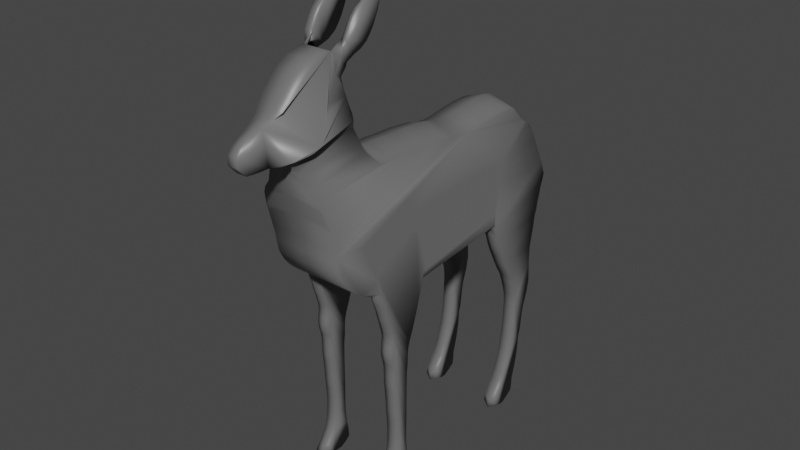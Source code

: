 # Source: Deer.blend  (saved by Blender 2.80.75; exported with 4.5.12 LTS)
import bpy
from mathutils import Matrix  # noqa: F401  (used for matrix-valued properties, if any)

bpy.ops.wm.read_factory_settings(use_empty=True)
scene = bpy.context.scene
scene.name = 'Scene'

# ---- collections
col_collection = bpy.data.collections.new('Collection'); scene.collection.children.link(col_collection)

# ---- materials (node trees are filled in below, after node groups)
mat_metal = bpy.data.materials.new('Metal')
mat_metal.use_transparent_shadow = False

# ---- material node trees
mat_metal.use_nodes = True; mat_metal.node_tree.nodes.clear()
_N = mat_metal.node_tree.nodes; _L = mat_metal.node_tree.links
n0 = _N.new('ShaderNodeOutputMaterial'); n0.name = 'Material Output'; n0.location = (300, 300)
n1 = _N.new('ShaderNodeBsdfPrincipled'); n1.name = 'Principled BSDF'; n1.location = (10, 300)
n1.distribution = 'GGX'
n1.subsurface_method = 'BURLEY'
n1.inputs[0].default_value = (0.1473, 0.1473, 0.1473, 1.0)
n1.inputs[2].default_value = 0.4
n1.inputs[3].default_value = 1.45
n1.inputs[27].default_value = (0.0, 0.0, 0.0, 1.0)
n1.inputs[28].default_value = 1.0
_L.new(n1.outputs[0], n0.inputs[0])
n0.is_active_output = True

# ---- world
world_world = bpy.data.worlds.new('World'); scene.world = world_world
world_world.use_nodes = True; world_world.node_tree.nodes.clear()
_N = world_world.node_tree.nodes; _L = world_world.node_tree.links
n0 = _N.new('ShaderNodeOutputWorld'); n0.name = 'World Output'; n0.location = (300, 300)
n1 = _N.new('ShaderNodeBackground'); n1.name = 'Background'; n1.location = (10, 300)
n1.inputs[0].default_value = (0.05088, 0.05088, 0.05088, 1.0)
_L.new(n1.outputs[0], n0.inputs[0])
n0.is_active_output = True
world_world.color = (0.05088, 0.05088, 0.05088)
world_world.use_sun_shadow = False
world_world.sun_shadow_jitter_overblur = 0.0

# ---- meshes
me_gp_layer = bpy.data.meshes.new('GP_Layer')
me_gp_layer.from_pydata([(-0.08003, 1.026, 0.122), (-0.08003, 1.024, 0.1012), (-0.08003, 1.023, 0.07686), (-0.08003, 1.022, 0.04389), (-0.08003, 1.022, 0.02071), (-0.08003, 1.02, 0.0006249), (-0.08003, 1.019, -0.03884), (-0.08003, 1.018, -0.07021), (-0.08003, 1.016, -0.09126), (-0.08003, 1.012, -0.1309), (-0.08003, 1.009, -0.1542), (-0.08003, 1.003, -0.1737), (-0.08003, 0.9972, -0.2), (-0.08003, 0.9945, -0.2302), (-0.08003, 0.9956, -0.258), (-0.08003, 1.001, -0.2895), (-0.08003, 1.006, -0.3279), (-0.08003, 1.009, -0.3589), (-0.08003, 1.011, -0.3789), (-0.08003, 1.011, -0.4035), (-0.08003, 1.011, -0.4247), (-0.08003, 1.008, -0.4465), (-0.08003, 0.9985, -0.4641), (-0.08003, 0.9696, -0.4891), (-0.08003, 0.9556, -0.5038), (-0.08003, 0.9422, -0.5202), (-0.08003, 0.9289, -0.539), (-0.0618, 0.9084, -0.5772), (-0.01438, 0.8889, -0.586), (-0.01438, 0.8705, -0.5953), (-0.01438, 0.8304, -0.6087), (-0.01438, 0.8071, -0.6152), (-0.01438, 0.7871, -0.6215), (-0.01438, 0.7646, -0.6267), (-0.01438, 0.7443, -0.6273), (-0.01438, 0.7588, -0.6051), (-0.01438, 0.8018, -0.5763), (-0.0618, 0.7961, -0.577), (-0.1412, 0.7757, -0.5516), (-0.1412, 0.7496, -0.5435), (-0.1412, 0.7297, -0.537), (-0.1412, 0.7029, -0.5306), (-0.1412, 0.6837, -0.5246), (-0.1412, 0.6637, -0.5218), (-0.1412, 0.6438, -0.5146), (-0.1412, 0.6201, -0.5116), (-0.1412, 0.599, -0.5083), (-0.1412, 0.5774, -0.5038), (-0.1412, 0.5421, -0.4965), (-0.1412, 0.5046, -0.4961), (-0.1412, 0.4842, -0.4965), (-0.1412, 0.4487, -0.4992), (-0.1412, 0.4186, -0.5009), (-0.1412, 0.3817, -0.4941), (-0.1412, 0.3589, -0.4868), (-0.1412, 0.3331, -0.4776), (-0.1412, 0.3073, -0.4725), (-0.1412, 0.2757, -0.4691), (-0.1412, 0.2475, -0.4653), (-0.1412, 0.2224, -0.4584), (-0.1412, 0.1969, -0.4577), (-0.1412, 0.1709, -0.4551), (-0.1412, 0.1319, -0.4483), (-0.1412, 0.09792, -0.44), (-0.1412, 0.07845, -0.434), (-0.1412, 0.05265, -0.4329), (-0.1412, 0.03026, -0.4294), (-0.1412, 0.01701, -0.4089), (-0.1412, 0.005537, -0.3879), (-0.1412, 0.005537, -0.3671), (-0.1412, 0.0212, -0.3406), (-0.1412, 0.04563, -0.3435), (-0.1412, 0.06222, -0.3555), (-0.1412, 0.07926, -0.3667), (-0.1412, 0.09654, -0.3797), (-0.1412, 0.1265, -0.3906), (-0.1412, 0.1506, -0.3993), (-0.1412, 0.1725, -0.4062), (-0.1412, 0.1958, -0.4129), (-0.1412, 0.2268, -0.4172), (-0.1412, 0.2479, -0.421), (-0.1412, 0.2757, -0.4232), (-0.1412, 0.2981, -0.4259), (-0.1412, 0.3265, -0.4266), (-0.1412, 0.3492, -0.428), (-0.1412, 0.3696, -0.4271), (-0.1412, 0.3902, -0.4255), (-0.1412, 0.4259, -0.4147), (-0.1412, 0.4474, -0.4065), (-0.1412, 0.4709, -0.3975), (-0.1412, 0.5001, -0.3792), (-0.1412, 0.5181, -0.3694), (-0.1412, 0.5382, -0.3593), (-0.1412, 0.5664, -0.3448), (-0.1412, 0.5852, -0.335), (-0.1412, 0.6112, -0.3241), (-0.1412, 0.6307, -0.3172), (-0.1412, 0.6506, -0.3095), (-0.1412, 0.7073, -0.2979), (-0.1412, 0.7276, -0.2977), (-0.1412, 0.7484, -0.2975), (-0.1412, 0.7698, -0.2996), (-0.1412, 0.791, -0.3048), (-0.1391, 0.8253, -0.3166), (-0.1377, 0.8466, -0.3239), (-0.135, 0.8669, -0.3305), (-0.1322, 0.887, -0.3362), (-0.1412, 0.68, -0.2992), (-0.1412, 0.6941, -0.2975), (-0.1228, 0.9147, 0.09236), (-0.1289, 0.8922, 0.08171), (-0.1319, 0.8729, 0.07563), (-0.1373, 0.8398, 0.06792), (-0.1412, 0.8206, 0.06121), (-0.1412, 0.7851, 0.04914), (-0.1412, 0.7583, 0.03944), (-0.1412, 0.7313, 0.03336), (-0.1412, 0.71, 0.03215), (-0.1412, 0.6857, 0.0362), (-0.1412, 0.6661, 0.04173), (-0.1412, 0.6466, 0.04715), (-0.1412, 0.6202, 0.0547), (-0.1412, 0.6004, 0.06051), (-0.1412, 0.5783, 0.06646), (-0.1412, 0.543, 0.07818), (-0.1412, 0.5212, 0.08536), (-0.1412, 0.4851, 0.09937), (-0.1412, 0.4643, 0.1051), (-0.1412, 0.4436, 0.1067), (-0.1412, 0.4132, 0.1076), (-0.1412, 0.3871, 0.111), (-0.1412, 0.3611, 0.1115), (-0.1412, 0.3308, 0.1121), (-0.1412, 0.3059, 0.1121), (-0.1412, 0.2833, 0.1121), (-0.1412, 0.2614, 0.1121), (-0.1412, 0.2363, 0.1121), (-0.1412, 0.2162, 0.1126), (-0.1412, 0.1952, 0.113), (-0.1412, 0.1747, 0.1132), (-0.1412, 0.1453, 0.1132), (-0.1412, 0.1168, 0.1101), (-0.1412, 0.09426, 0.1078), (-0.1412, 0.07196, 0.1029), (-0.1412, 0.0389, 0.1002), (-0.1412, 0.02617, 0.116), (-0.1412, 0.01678, 0.1352), (-0.1412, 0.01678, 0.1723), (-0.1412, 0.02578, 0.2032), (-0.1412, 0.04914, 0.1848), (-0.1412, 0.07332, 0.17), (-0.1412, 0.09603, 0.1587), (-0.1412, 0.1319, 0.151), (-0.1412, 0.1595, 0.1494), (-0.1412, 0.1923, 0.1484), (-0.1412, 0.2153, 0.1499), (-0.1412, 0.2354, 0.151), (-0.1412, 0.2658, 0.1542), (-0.1412, 0.2879, 0.1548), (-0.1412, 0.3087, 0.1565), (-0.1412, 0.3387, 0.1591), (-0.1412, 0.3626, 0.1618), (-0.1412, 0.3841, 0.1618), (-0.1412, 0.4135, 0.1627), (-0.1412, 0.4337, 0.166), (-0.1412, 0.4551, 0.1724), (-0.1412, 0.4751, 0.1742), (-0.1412, 0.4958, 0.1722), (-0.1412, 0.5188, 0.1693), (-0.1412, 0.5392, 0.1729), (-0.1412, 0.5728, 0.1826), (-0.1412, 0.594, 0.1896), (-0.1412, 0.6152, 0.195), (-0.1412, 0.65, 0.2074), (-0.1412, 0.6692, 0.2139), (-0.1412, 0.6934, 0.2226), (-0.1412, 0.7152, 0.2289), (-0.1412, 0.7392, 0.2347), (-0.1412, 0.7588, 0.2389), (-0.1365, 0.7855, 0.2459), (-0.1253, 0.8209, 0.2571), (-0.1189, 0.843, 0.2616), (-0.1092, 0.6837, 0.2402), (-0.1092, 0.6927, 0.2585), (-0.1092, 0.7047, 0.276), (-0.1092, 0.7212, 0.2946), (-0.1092, 0.7358, 0.3092), (-0.1092, 0.7566, 0.3254), (-0.1092, 0.7879, 0.3419), (-0.1092, 0.8237, 0.3499), (-0.1092, 0.844, 0.3527), (-0.1092, 0.8704, 0.3592), (-0.1092, 0.8996, 0.3666), (-0.1092, 0.9243, 0.3728), (-0.1092, 0.9451, 0.3786), (-0.102, 0.9822, 0.3896), (-0.09045, 1.004, 0.3955), (-0.07026, 1.028, 0.4012), (-0.05916, 1.061, 0.407), (-0.04968, 1.082, 0.4108), (-0.03733, 1.1, 0.4235), (-0.03129, 1.116, 0.4487), (-0.05446, 1.233, 0.3109), (-0.06142, 1.207, 0.3211), (-0.06451, 1.187, 0.3275), (-0.06948, 1.164, 0.3311), (-0.07105, 1.14, 0.3552), (-0.0687, 1.131, 0.3779), (-0.06405, 1.126, 0.3933), (-0.05743, 1.125, 0.4142), (-0.0562, 1.122, 0.4307), (-0.04209, 1.117, 0.47), (-0.03114, 1.12, 0.4928), (-0.02371, 1.116, 0.5191), (-0.01648, 1.115, 0.5508), (-0.01648, 1.143, 0.5763), (-0.01648, 1.17, 0.5747), (-0.01648, 1.188, 0.5586), (-0.01648, 1.201, 0.5407), (-0.01648, 1.21, 0.5218), (-0.02371, 1.22, 0.4994), (-0.03114, 1.235, 0.4674), (-0.04209, 1.25, 0.4484), (-0.04598, 1.272, 0.4297), (-0.04598, 1.293, 0.4112), (-0.04598, 1.308, 0.3969), (-0.04598, 1.326, 0.3776), (-0.04598, 1.337, 0.3603), (-0.04598, 1.349, 0.3411), (-0.04598, 1.358, 0.306), (-0.04598, 1.359, 0.2845), (-0.04598, 1.295, 0.2706), (-0.05386, 1.321, 0.2765), (-0.05984, 1.347, 0.2648), (-0.06786, 1.384, 0.2558), (-0.06786, 1.416, 0.2387), (-0.06786, 1.433, 0.227), (-0.06786, 1.449, 0.2115), (-0.06786, 1.46, 0.1942), (-0.06786, 1.473, 0.1782), (-0.06786, 1.485, 0.1613), (-0.06786, 1.497, 0.1418), (-0.06786, 1.506, 0.1198), (-0.06786, 1.473, 0.1239), (-0.06786, 1.454, 0.1305), (-0.06786, 1.431, 0.1382), (-0.06786, 1.399, 0.1536), (-0.06786, 1.381, 0.1657), (-0.06786, 1.364, 0.18), (-0.06786, 1.349, 0.203), (-0.06786, 1.342, 0.2243), (-0.05984, 1.324, 0.2438), (-0.05386, 1.309, 0.242), (-0.04598, 1.286, 0.2513), (-0.04598, 1.252, 0.2419), (-0.04598, 1.233, 0.2351), (-0.04975, 1.205, 0.2282), (-0.05494, 1.184, 0.2231), (-0.05427, 1.162, 0.2181), (-0.0482, 1.142, 0.2134), (-0.05277, 1.106, 0.198), (-0.05564, 1.092, 0.1924), (-0.05564, 1.074, 0.1823), (-0.05564, 1.059, 0.1696), (-0.08003, 1.025, 0.1431), (-0.01438, 0.8889, -0.586), (-0.01438, 0.8705, -0.5953), (-0.01438, 0.8507, -0.6033), (-0.01438, 0.8304, -0.6087), (-0.01438, 0.8071, -0.6152), (-0.01438, 0.7871, -0.6215), (-0.01438, 0.7646, -0.6267), (-0.01438, 0.7443, -0.6273), (-0.01438, 0.7588, -0.6051), (-0.01438, 0.7847, -0.5872), (-0.01438, 0.8018, -0.5763), (-0.027, 0.8414, -0.5971), (-0.027, 0.8338, -0.6009), (-0.027, 0.8257, -0.6042), (-0.027, 0.8173, -0.6064), (-0.027, 0.8077, -0.6091), (-0.027, 0.7994, -0.6117), (-0.027, 0.7902, -0.6138), (-0.027, 0.7818, -0.6141), (-0.027, 0.7877, -0.6049), (-0.027, 0.7984, -0.5976), (-0.027, 0.8055, -0.593), (-0.04732, 1.384, 0.2445), (-0.04732, 1.416, 0.2274), (-0.04732, 1.433, 0.2157), (-0.04732, 1.449, 0.2002), (-0.04732, 1.46, 0.183), (-0.04732, 1.473, 0.1669), (-0.04732, 1.485, 0.15), (-0.04732, 1.497, 0.1306), (-0.04732, 1.506, 0.1086), (-0.04732, 1.473, 0.1126), (-0.04732, 1.454, 0.1192), (-0.04732, 1.431, 0.1269), (-0.04732, 1.399, 0.1423), (-0.04732, 1.381, 0.1545), (-0.04732, 1.364, 0.1688), (-0.04732, 1.349, 0.1917), (-0.04732, 1.342, 0.213), (-0.04598, 1.116, 0.4487), (-0.05446, 1.233, 0.3109), (-0.05925, 1.207, 0.3211), (-0.06234, 1.187, 0.3275), (-0.06731, 1.164, 0.3311), (-0.06888, 1.14, 0.3552), (-0.06654, 1.131, 0.3779), (-0.06405, 1.126, 0.3933), (-0.05743, 1.125, 0.4142), (-0.0562, 1.122, 0.4307), (-0.09926, 0.7496, -0.5435), (-0.09926, 0.7297, -0.537), (-0.09926, 0.7029, -0.5306), (-0.09926, 0.6837, -0.5246), (-0.09926, 0.6637, -0.5218), (-0.09926, 0.6438, -0.5146), (-0.09926, 0.6201, -0.5116), (-0.09926, 0.599, -0.5083), (-0.09926, 0.5774, -0.5038), (-0.09926, 0.5421, -0.4965), (-0.09926, 0.5046, -0.4961), (-0.09926, 0.4842, -0.4965), (-0.09926, 0.4487, -0.4992), (-0.09926, 0.4186, -0.5009), (-0.09926, 0.3817, -0.4941), (-0.09926, 0.3589, -0.4868), (-0.09926, 0.3331, -0.4776), (-0.09926, 0.3073, -0.4725), (-0.09926, 0.2757, -0.4691), (-0.09926, 0.2475, -0.4653), (-0.09926, 0.2224, -0.4584), (-0.09926, 0.1969, -0.4577), (-0.09926, 0.1709, -0.4551), (-0.09926, 0.1319, -0.4483), (-0.09926, 0.09792, -0.44), (-0.09926, 0.07845, -0.434), (-0.09926, 0.05265, -0.4329), (-0.09926, 0.03026, -0.4294), (-0.09926, 0.01701, -0.4089), (-0.09926, 0.005537, -0.3879), (-0.09926, 0.005537, -0.3671), (-0.09926, 0.0212, -0.3406), (-0.09926, 0.04563, -0.3435), (-0.09926, 0.06222, -0.3555), (-0.09926, 0.07926, -0.3667), (-0.09926, 0.09654, -0.3797), (-0.09926, 0.1265, -0.3906), (-0.09926, 0.1506, -0.3993), (-0.09926, 0.1725, -0.4062), (-0.09926, 0.1958, -0.4129), (-0.09926, 0.2268, -0.4172), (-0.09926, 0.2479, -0.421), (-0.09926, 0.2757, -0.4232), (-0.09926, 0.2981, -0.4259), (-0.09926, 0.3265, -0.4266), (-0.09926, 0.3492, -0.428), (-0.09926, 0.3696, -0.4271), (-0.09926, 0.3902, -0.4255), (-0.09926, 0.4259, -0.4147), (-0.09926, 0.4474, -0.4065), (-0.09926, 0.4709, -0.3975), (-0.09926, 0.5001, -0.3792), (-0.09926, 0.5181, -0.3694), (-0.09926, 0.5382, -0.3593), (-0.09926, 0.5664, -0.3448), (-0.09926, 0.5852, -0.335), (-0.09926, 0.6112, -0.3241), (-0.09926, 0.6307, -0.3172), (-0.09926, 0.6506, -0.3095), (-0.09926, 0.68, -0.2992), (-0.1202, 0.08666, -0.441), (-0.1202, 0.1221, -0.4501), (-0.1202, 0.5064, -0.3742), (-0.1202, 0.4759, -0.3943), (-0.1202, 0.06633, -0.4343), (-0.1202, 0.5252, -0.3635), (-0.1202, 0.03941, -0.4332), (-0.1202, 0.5461, -0.3523), (-0.1202, 0.01603, -0.4293), (-0.1202, 0.7461, -0.5475), (-0.1202, 0.7668, -0.5546), (-0.1202, 0.5756, -0.3365), (-0.1202, 0.005537, -0.4068), (-0.1202, 0.7181, -0.5405), (-0.1202, 0.5952, -0.3257), (-0.1202, 0.005537, -0.3838), (-0.1202, 0.698, -0.5338), (-0.1202, 0.6223, -0.3137), (-0.1202, 0.005537, -0.361), (-0.1202, 0.6771, -0.5307), (-0.1202, 0.6427, -0.3061), (-0.1202, 0.005537, -0.3318), (-0.1202, 0.6564, -0.5229), (-0.1202, 0.6635, -0.2976), (-0.1202, 0.03208, -0.335), (-0.1202, 0.6316, -0.5196), (-0.1202, 0.6942, -0.2864), (-0.1202, 0.0494, -0.3482), (-0.1202, 0.6096, -0.5159), (-0.1202, 0.06718, -0.3605), (-0.1202, 0.5871, -0.511), (-0.1202, 0.08521, -0.3747), (-0.1202, 0.5503, -0.503), (-0.1202, 0.1165, -0.3868), (-0.1202, 0.5111, -0.5025), (-0.1202, 0.1416, -0.3962), (-0.1202, 0.4898, -0.503), (-0.1202, 0.1645, -0.4038), (-0.1202, 0.4528, -0.5059), (-0.1202, 0.1888, -0.4112), (-0.1202, 0.4214, -0.5079), (-0.1202, 0.2212, -0.4159), (-0.1202, 0.3829, -0.5003), (-0.1202, 0.2432, -0.4201), (-0.1202, 0.359, -0.4923), (-0.1202, 0.2722, -0.4225), (-0.1202, 0.3321, -0.4822), (-0.1202, 0.2956, -0.4254), (-0.1202, 0.3052, -0.4766), (-0.1202, 0.3252, -0.4262), (-0.1202, 0.2722, -0.4729), (-0.1202, 0.3489, -0.4278), (-0.1202, 0.2428, -0.4687), (-0.1202, 0.3702, -0.4268), (-0.1202, 0.2165, -0.4612), (-0.1202, 0.3917, -0.425), (-0.1202, 0.1899, -0.4604), (-0.1202, 0.429, -0.4131), (-0.1202, 0.1629, -0.4575), (-0.1202, 0.4514, -0.4042), (-0.09872, 0.6466, 0.04715), (-0.09872, 0.6202, 0.0547), (-0.09872, 0.6004, 0.06051), (-0.09872, 0.5783, 0.06646), (-0.09872, 0.543, 0.07818), (-0.09872, 0.5212, 0.08536), (-0.09872, 0.4851, 0.09937), (-0.09872, 0.4643, 0.1051), (-0.09872, 0.4436, 0.1067), (-0.09872, 0.4132, 0.1076), (-0.09872, 0.3871, 0.111), (-0.09872, 0.3611, 0.1115), (-0.09872, 0.3308, 0.1121), (-0.09872, 0.3059, 0.1121), (-0.09872, 0.2833, 0.1121), (-0.09872, 0.2614, 0.1121), (-0.09872, 0.2363, 0.1121), (-0.09872, 0.2162, 0.1126), (-0.09872, 0.1952, 0.113), (-0.09872, 0.1747, 0.1132), (-0.09872, 0.1453, 0.1132), (-0.09872, 0.1168, 0.1101), (-0.09872, 0.09426, 0.1078), (-0.09872, 0.07196, 0.1029), (-0.09872, 0.0389, 0.1002), (-0.09872, 0.02617, 0.116), (-0.09872, 0.01678, 0.1352), (-0.09872, 0.01678, 0.1723), (-0.09872, 0.02578, 0.2032), (-0.09872, 0.04914, 0.1848), (-0.09872, 0.07332, 0.17), (-0.09872, 0.09603, 0.1587), (-0.09872, 0.1319, 0.151), (-0.09872, 0.1595, 0.1494), (-0.09872, 0.1923, 0.1484), (-0.09872, 0.2153, 0.1499), (-0.09872, 0.2354, 0.151), (-0.09872, 0.2658, 0.1542), (-0.09872, 0.2879, 0.1548), (-0.09872, 0.3087, 0.1565), (-0.09872, 0.3387, 0.1591), (-0.09872, 0.3626, 0.1618), (-0.09872, 0.3841, 0.1618), (-0.09872, 0.4135, 0.1627), (-0.09872, 0.4337, 0.166), (-0.09872, 0.4551, 0.1724), (-0.09872, 0.4751, 0.1742), (-0.09872, 0.4958, 0.1722), (-0.09872, 0.5188, 0.1693), (-0.09872, 0.5392, 0.1729), (-0.09872, 0.5728, 0.1826), (-0.09872, 0.594, 0.1896), (-0.09872, 0.6152, 0.195), (-0.09872, 0.65, 0.2074), (-0.09872, 0.6692, 0.2139), (-0.12, 0.2354, 0.1537), (-0.12, 0.2153, 0.1524), (-0.12, 0.3871, 0.1064), (-0.12, 0.4132, 0.1024), (-0.12, 0.2658, 0.1576), (-0.12, 0.3611, 0.107), (-0.12, 0.2879, 0.1582), (-0.12, 0.3308, 0.1077), (-0.12, 0.3087, 0.1603), (-0.12, 0.3059, 0.1077), (-0.12, 0.3387, 0.1633), (-0.12, 0.2833, 0.1077), (-0.12, 0.3626, 0.1665), (-0.12, 0.2614, 0.1077), (-0.12, 0.3841, 0.1665), (-0.12, 0.2363, 0.1077), (-0.12, 0.4135, 0.1676), (-0.12, 0.2162, 0.1083), (-0.12, 0.4337, 0.1715), (-0.12, 0.1952, 0.1088), (-0.12, 0.4551, 0.1791), (-0.12, 0.1747, 0.109), (-0.12, 0.4751, 0.1812), (-0.12, 0.1453, 0.1089), (-0.12, 0.4958, 0.1788), (-0.12, 0.1168, 0.1053), (-0.12, 0.5188, 0.1755), (-0.12, 0.09426, 0.1026), (-0.12, 0.5392, 0.1796), (-0.12, 0.07196, 0.09681), (-0.12, 0.5728, 0.1912), (-0.12, 0.0389, 0.0936), (-0.12, 0.594, 0.1994), (-0.12, 0.01678, 0.1123), (-0.12, 0.6152, 0.2059), (-0.12, 0.01678, 0.135), (-0.12, 0.65, 0.2206), (-0.12, 0.01678, 0.179), (-0.12, 0.6202, 0.03971), (-0.12, 0.6466, 0.03078), (-0.12, 0.6692, 0.2282), (-0.12, 0.01678, 0.2156), (-0.12, 0.6004, 0.0466), (-0.12, 0.04914, 0.1937), (-0.12, 0.5783, 0.05364), (-0.12, 0.07332, 0.1763), (-0.12, 0.543, 0.06753), (-0.12, 0.09603, 0.1628), (-0.12, 0.5212, 0.07603), (-0.12, 0.1319, 0.1537), (-0.12, 0.4851, 0.09261), (-0.12, 0.1595, 0.1518), (-0.12, 0.4643, 0.09936), (-0.12, 0.1923, 0.1507), (-0.12, 0.4436, 0.1013), (-0.09872, 0.6588, 0.04715), (-0.09872, 0.6814, 0.2139), (-0.12, 0.6588, 0.03078), (-0.12, 0.6814, 0.2282), (-0.1221, 0.6665, 0.03048), (-0.1047, 0.8906, -0.5422), (-0.1181, 0.8523, -0.5453), (-0.1314, 0.814, -0.5485), (-0.05301, 1.347, 0.2648), (0.08003, 1.026, 0.122), (0.08003, 1.024, 0.1012), (0.08003, 1.023, 0.07686), (0.08003, 1.022, 0.04389), (0.08003, 1.022, 0.02071), (0.08003, 1.02, 0.0006249), (0.08003, 1.019, -0.03884), (0.08003, 1.018, -0.07021), (0.08003, 1.016, -0.09126), (0.08003, 1.012, -0.1309), (0.08003, 1.009, -0.1542), (0.08003, 1.003, -0.1737), (0.08003, 0.9972, -0.2), (0.08003, 0.9945, -0.2302), (0.08003, 0.9956, -0.258), (0.08003, 1.001, -0.2895), (0.08003, 1.006, -0.3279), (0.08003, 1.009, -0.3589), (0.08003, 1.011, -0.3789), (0.08003, 1.011, -0.4035), (0.08003, 1.011, -0.4247), (0.08003, 1.008, -0.4465), (0.08003, 0.9985, -0.4641), (0.08003, 0.9696, -0.4891), (0.08003, 0.9556, -0.5038), (0.08003, 0.9422, -0.5202), (0.08003, 0.9289, -0.539), (0.0618, 0.9084, -0.5772), (0.01438, 0.8889, -0.586), (0.01438, 0.8705, -0.5953), (0.01438, 0.8304, -0.6087), (0.01438, 0.8071, -0.6152), (0.01438, 0.7871, -0.6215), (0.01438, 0.7646, -0.6267), (0.01438, 0.7443, -0.6273), (0.01438, 0.7588, -0.6051), (0.01438, 0.8018, -0.5763), (0.0618, 0.7961, -0.577), (0.1412, 0.7757, -0.5516), (0.1412, 0.7496, -0.5435), (0.1412, 0.7297, -0.537), (0.1412, 0.7029, -0.5306), (0.1412, 0.6837, -0.5246), (0.1412, 0.6637, -0.5218), (0.1412, 0.6438, -0.5146), (0.1412, 0.6201, -0.5116), (0.1412, 0.599, -0.5083), (0.1412, 0.5774, -0.5038), (0.1412, 0.5421, -0.4965), (0.1412, 0.5046, -0.4961), (0.1412, 0.4842, -0.4965), (0.1412, 0.4487, -0.4992), (0.1412, 0.4186, -0.5009), (0.1412, 0.3817, -0.4941), (0.1412, 0.3589, -0.4868), (0.1412, 0.3331, -0.4776), (0.1412, 0.3073, -0.4725), (0.1412, 0.2757, -0.4691), (0.1412, 0.2475, -0.4653), (0.1412, 0.2224, -0.4584), (0.1412, 0.1969, -0.4577), (0.1412, 0.1709, -0.4551), (0.1412, 0.1319, -0.4483), (0.1412, 0.09792, -0.44), (0.1412, 0.07845, -0.434), (0.1412, 0.05265, -0.4329), (0.1412, 0.03026, -0.4294), (0.1412, 0.01701, -0.4089), (0.1412, 0.005537, -0.3879), (0.1412, 0.005537, -0.3671), (0.1412, 0.0212, -0.3406), (0.1412, 0.04563, -0.3435), (0.1412, 0.06222, -0.3555), (0.1412, 0.07926, -0.3667), (0.1412, 0.09654, -0.3797), (0.1412, 0.1265, -0.3906), (0.1412, 0.1506, -0.3993), (0.1412, 0.1725, -0.4062), (0.1412, 0.1958, -0.4129), (0.1412, 0.2268, -0.4172), (0.1412, 0.2479, -0.421), (0.1412, 0.2757, -0.4232), (0.1412, 0.2981, -0.4259), (0.1412, 0.3265, -0.4266), (0.1412, 0.3492, -0.428), (0.1412, 0.3696, -0.4271), (0.1412, 0.3902, -0.4255), (0.1412, 0.4259, -0.4147), (0.1412, 0.4474, -0.4065), (0.1412, 0.4709, -0.3975), (0.1412, 0.5001, -0.3792), (0.1412, 0.5181, -0.3694), (0.1412, 0.5382, -0.3593), (0.1412, 0.5664, -0.3448), (0.1412, 0.5852, -0.335), (0.1412, 0.6112, -0.3241), (0.1412, 0.6307, -0.3172), (0.1412, 0.6506, -0.3095), (0.1412, 0.7073, -0.2979), (0.1412, 0.7276, -0.2977), (0.1412, 0.7484, -0.2975), (0.1412, 0.7698, -0.2996), (0.1412, 0.791, -0.3048), (0.1391, 0.8253, -0.3166), (0.1377, 0.8466, -0.3239), (0.135, 0.8669, -0.3305), (0.1322, 0.887, -0.3362), (0.1412, 0.68, -0.2992), (0.1412, 0.6941, -0.2975), (1.09e-08, 0.7042, -0.2493), (9.467e-09, 0.7066, -0.2166), (8.587e-09, 0.7066, -0.1964), (7.713e-09, 0.7054, -0.1765), (6.81e-09, 0.7026, -0.1558), (5.859e-09, 0.6986, -0.134), (4.868e-09, 0.6942, -0.1114), (3.374e-09, 0.6878, -0.07719), (2.442e-09, 0.6842, -0.05587), (1.496e-09, 0.6797, -0.03423), (6.059e-12, 0.6727, -0.0001387), (-9.098e-10, 0.6693, 0.02081), (0.1228, 0.9147, 0.09236), (0.1289, 0.8922, 0.08171), (0.1319, 0.8729, 0.07563), (0.1373, 0.8398, 0.06792), (0.1412, 0.8206, 0.06121), (0.1412, 0.7851, 0.04914), (0.1412, 0.7583, 0.03944), (0.1412, 0.7313, 0.03336), (0.1412, 0.71, 0.03215), (0.1412, 0.6857, 0.0362), (0.1412, 0.6661, 0.04173), (0.1412, 0.6466, 0.04715), (0.1412, 0.6202, 0.0547), (0.1412, 0.6004, 0.06051), (0.1412, 0.5783, 0.06646), (0.1412, 0.543, 0.07818), (0.1412, 0.5212, 0.08536), (0.1412, 0.4851, 0.09937), (0.1412, 0.4643, 0.1051), (0.1412, 0.4436, 0.1067), (0.1412, 0.4132, 0.1076), (0.1412, 0.3871, 0.111), (0.1412, 0.3611, 0.1115), (0.1412, 0.3308, 0.1121), (0.1412, 0.3059, 0.1121), (0.1412, 0.2833, 0.1121), (0.1412, 0.2614, 0.1121), (0.1412, 0.2363, 0.1121), (0.1412, 0.2162, 0.1126), (0.1412, 0.1952, 0.113), (0.1412, 0.1747, 0.1132), (0.1412, 0.1453, 0.1132), (0.1412, 0.1168, 0.1101), (0.1412, 0.09426, 0.1078), (0.1412, 0.07196, 0.1029), (0.1412, 0.0389, 0.1002), (0.1412, 0.02617, 0.116), (0.1412, 0.01678, 0.1352), (0.1412, 0.01678, 0.1723), (0.1412, 0.02578, 0.2032), (0.1412, 0.04914, 0.1848), (0.1412, 0.07332, 0.17), (0.1412, 0.09603, 0.1587), (0.1412, 0.1319, 0.151), (0.1412, 0.1595, 0.1494), (0.1412, 0.1923, 0.1484), (0.1412, 0.2153, 0.1499), (0.1412, 0.2354, 0.151), (0.1412, 0.2658, 0.1542), (0.1412, 0.2879, 0.1548), (0.1412, 0.3087, 0.1565), (0.1412, 0.3387, 0.1591), (0.1412, 0.3626, 0.1618), (0.1412, 0.3841, 0.1618), (0.1412, 0.4135, 0.1627), (0.1412, 0.4337, 0.166), (0.1412, 0.4551, 0.1724), (0.1412, 0.4751, 0.1742), (0.1412, 0.4958, 0.1722), (0.1412, 0.5188, 0.1693), (0.1412, 0.5392, 0.1729), (0.1412, 0.5728, 0.1826), (0.1412, 0.594, 0.1896), (0.1412, 0.6152, 0.195), (0.1412, 0.65, 0.2074), (0.1412, 0.6692, 0.2139), (0.1412, 0.6934, 0.2226), (0.1412, 0.7152, 0.2289), (0.1412, 0.7392, 0.2347), (0.1412, 0.7588, 0.2389), (0.1365, 0.7855, 0.2459), (0.1253, 0.8209, 0.2571), (0.1189, 0.843, 0.2616), (0.1092, 0.6837, 0.2402), (0.1092, 0.6927, 0.2585), (0.1092, 0.7047, 0.276), (0.1092, 0.7212, 0.2946), (0.1092, 0.7358, 0.3092), (0.1092, 0.7566, 0.3254), (0.1092, 0.7879, 0.3419), (0.1092, 0.8237, 0.3499), (0.1092, 0.844, 0.3527), (0.1092, 0.8704, 0.3592), (0.1092, 0.8996, 0.3666), (0.1092, 0.9243, 0.3728), (0.1092, 0.9451, 0.3786), (0.102, 0.9822, 0.3896), (0.09045, 1.004, 0.3955), (0.07026, 1.028, 0.4012), (0.05916, 1.061, 0.407), (0.04968, 1.082, 0.4108), (0.03733, 1.1, 0.4235), (0.03129, 1.116, 0.4487), (0.05446, 1.233, 0.3109), (0.06142, 1.207, 0.3211), (0.06451, 1.187, 0.3275), (0.06948, 1.164, 0.3311), (0.07105, 1.14, 0.3552), (0.0687, 1.131, 0.3779), (0.06405, 1.126, 0.3933), (0.05743, 1.125, 0.4142), (0.0562, 1.122, 0.4307), (0.04209, 1.117, 0.47), (0.03114, 1.12, 0.4928), (0.02371, 1.116, 0.5191), (0.01648, 1.115, 0.5508), (0.01648, 1.143, 0.5763), (0.01648, 1.17, 0.5747), (0.01648, 1.188, 0.5586), (0.01648, 1.201, 0.5407), (0.01648, 1.21, 0.5218), (0.02371, 1.22, 0.4994), (0.03114, 1.235, 0.4674), (0.04209, 1.25, 0.4484), (0.04598, 1.272, 0.4297), (0.04598, 1.293, 0.4112), (0.04598, 1.308, 0.3969), (0.04598, 1.326, 0.3776), (0.04598, 1.337, 0.3603), (0.04598, 1.349, 0.3411), (0.04598, 1.358, 0.306), (0.04598, 1.359, 0.2845), (0.04598, 1.295, 0.2706), (0.05386, 1.321, 0.2765), (0.05984, 1.347, 0.2648), (0.06786, 1.384, 0.2558), (0.06786, 1.416, 0.2387), (0.06786, 1.433, 0.227), (0.06786, 1.449, 0.2115), (0.06786, 1.46, 0.1942), (0.06786, 1.473, 0.1782), (0.06786, 1.485, 0.1613), (0.06786, 1.497, 0.1418), (0.06786, 1.506, 0.1198), (0.06786, 1.473, 0.1239), (0.06786, 1.454, 0.1305), (0.06786, 1.431, 0.1382), (0.06786, 1.399, 0.1536), (0.06786, 1.381, 0.1657), (0.06786, 1.364, 0.18), (0.06786, 1.349, 0.203), (0.06786, 1.342, 0.2243), (0.05984, 1.324, 0.2438), (0.05386, 1.309, 0.242), (0.04598, 1.286, 0.2513), (0.04598, 1.252, 0.2419), (0.04598, 1.233, 0.2351), (0.04975, 1.205, 0.2282), (0.05494, 1.184, 0.2231), (0.05427, 1.162, 0.2181), (0.0482, 1.142, 0.2134), (0.05277, 1.106, 0.198), (0.05564, 1.092, 0.1924), (0.05564, 1.074, 0.1823), (0.05564, 1.059, 0.1696), (0.08003, 1.025, 0.1431), (0.01438, 0.8889, -0.586), (0.01438, 0.8705, -0.5953), (0.01438, 0.8507, -0.6033), (0.01438, 0.8304, -0.6087), (0.01438, 0.8071, -0.6152), (0.01438, 0.7871, -0.6215), (0.01438, 0.7646, -0.6267), (0.01438, 0.7443, -0.6273), (0.01438, 0.7588, -0.6051), (0.01438, 0.7847, -0.5872), (0.01438, 0.8018, -0.5763), (0.027, 0.8414, -0.5971), (0.027, 0.8338, -0.6009), (0.027, 0.8257, -0.6042), (0.027, 0.8173, -0.6064), (0.027, 0.8077, -0.6091), (0.027, 0.7994, -0.6117), (0.027, 0.7902, -0.6138), (0.027, 0.7818, -0.6141), (0.027, 0.7877, -0.6049), (0.027, 0.7984, -0.5976), (0.027, 0.8055, -0.593), (2.594e-08, 0.8838, -0.5933), (2.636e-08, 0.8598, -0.603), (2.664e-08, 0.8352, -0.6096), (2.699e-08, 0.8069, -0.6174), (2.732e-08, 0.7826, -0.6251), (2.76e-08, 0.7554, -0.6313), (2.763e-08, 0.7307, -0.6321), (2.645e-08, 0.7482, -0.6051), (2.551e-08, 0.7797, -0.5835), (2.493e-08, 0.8005, -0.5702), (2.594e-08, 0.8838, -0.5933), (2.636e-08, 0.8598, -0.603), (2.664e-08, 0.8352, -0.6096), (2.699e-08, 0.8069, -0.6174), (2.732e-08, 0.7826, -0.6251), (2.76e-08, 0.7554, -0.6313), (2.763e-08, 0.7307, -0.6321), (2.645e-08, 0.7482, -0.6051), (2.551e-08, 0.7797, -0.5835), (2.493e-08, 0.8005, -0.5702), (0.04732, 1.384, 0.2445), (0.04732, 1.416, 0.2274), (0.04732, 1.433, 0.2157), (0.04732, 1.449, 0.2002), (0.04732, 1.46, 0.183), (0.04732, 1.473, 0.1669), (0.04732, 1.485, 0.15), (0.04732, 1.497, 0.1306), (0.04732, 1.506, 0.1086), (0.04732, 1.473, 0.1126), (0.04732, 1.454, 0.1192), (0.04732, 1.431, 0.1269), (0.04732, 1.399, 0.1423), (0.04732, 1.381, 0.1545), (0.04732, 1.364, 0.1688), (0.04732, 1.349, 0.1917), (0.04732, 1.342, 0.213), (-1.961e-08, 1.116, 0.4487), (-2.054e-08, 1.117, 0.47), (-2.154e-08, 1.12, 0.4928), (-2.269e-08, 1.116, 0.5191), (-2.408e-08, 1.115, 0.5508), (-2.519e-08, 1.143, 0.5763), (-2.512e-08, 1.17, 0.5747), (-2.442e-08, 1.188, 0.5586), (-2.363e-08, 1.201, 0.5407), (-2.281e-08, 1.21, 0.5218), (-2.183e-08, 1.22, 0.4994), (-2.043e-08, 1.235, 0.4674), (-1.96e-08, 1.25, 0.4484), (-1.96e-08, 1.25, 0.4484), (-1.878e-08, 1.272, 0.4297), (-1.797e-08, 1.293, 0.4112), (-1.735e-08, 1.308, 0.3969), (-1.65e-08, 1.326, 0.3776), (-1.575e-08, 1.337, 0.3603), (-1.491e-08, 1.349, 0.3411), (-1.338e-08, 1.358, 0.306), (-1.244e-08, 1.359, 0.2845), (-1.244e-08, 1.359, 0.2845), (-1.158e-08, 1.347, 0.2648), (-1.065e-08, 1.324, 0.2438), (-1.065e-08, 1.324, 0.2438), (-1.058e-08, 1.309, 0.242), (-1.099e-08, 1.286, 0.2513), (-1.057e-08, 1.252, 0.2419), (-1.028e-08, 1.233, 0.2351), (-9.975e-09, 1.205, 0.2282), (-9.752e-09, 1.184, 0.2231), (-9.533e-09, 1.162, 0.2181), (-9.327e-09, 1.142, 0.2134), (-5.331e-09, 1.052, 0.122), (-4.422e-09, 1.05, 0.1012), (-3.36e-09, 1.049, 0.07686), (-1.919e-09, 1.048, 0.04389), (-9.051e-10, 1.047, 0.02071), (-2.732e-11, 1.045, 0.0006249), (1.698e-09, 1.044, -0.03884), (3.069e-09, 1.043, -0.07021), (3.989e-09, 1.041, -0.09126), (5.72e-09, 1.038, -0.1309), (6.739e-09, 1.035, -0.1542), (7.593e-09, 1.029, -0.1737), (8.741e-09, 1.023, -0.2), (1.006e-08, 1.02, -0.2302), (1.128e-08, 1.021, -0.258), (1.266e-08, 1.026, -0.2895), (1.433e-08, 1.031, -0.3279), (1.569e-08, 1.035, -0.3589), (1.656e-08, 1.037, -0.3789), (1.764e-08, 1.037, -0.4035), (1.856e-08, 1.037, -0.4247), (1.952e-08, 1.034, -0.4465), (2.029e-08, 1.024, -0.4641), (2.138e-08, 0.9951, -0.4891), (2.202e-08, 0.9811, -0.5038), (2.274e-08, 0.9677, -0.5202), (2.356e-08, 0.9544, -0.539), (-8.412e-09, 1.11, 0.1924), (-7.969e-09, 1.092, 0.1823), (-7.415e-09, 1.076, 0.1696), (-6.257e-09, 1.051, 0.1431), (0.04598, 1.116, 0.4487), (0.05446, 1.233, 0.3109), (0.05925, 1.207, 0.3211), (0.06234, 1.187, 0.3275), (0.06731, 1.164, 0.3311), (0.06888, 1.14, 0.3552), (0.06654, 1.131, 0.3779), (0.06405, 1.126, 0.3933), (0.05743, 1.125, 0.4142), (0.0562, 1.122, 0.4307), (1.09e-08, 0.7042, -0.2493), (9.467e-09, 0.7066, -0.2166), (8.587e-09, 0.7066, -0.1964), (7.713e-09, 0.7054, -0.1765), (6.81e-09, 0.7026, -0.1558), (5.859e-09, 0.6986, -0.134), (4.868e-09, 0.6942, -0.1114), (3.374e-09, 0.6878, -0.07719), (2.442e-09, 0.6842, -0.05587), (1.496e-09, 0.6797, -0.03423), (6.059e-12, 0.6727, -0.0001387), (-9.098e-10, 0.6693, 0.02081), (-1.05e-08, 0.6837, 0.2402), (-1.13e-08, 0.6927, 0.2585), (-1.206e-08, 0.7047, 0.276), (-1.288e-08, 0.7212, 0.2946), (-1.352e-08, 0.7358, 0.3092), (-1.422e-08, 0.7566, 0.3254), (-1.495e-08, 0.7879, 0.3419), (-1.529e-08, 0.8237, 0.3499), (-1.542e-08, 0.844, 0.3527), (-1.57e-08, 0.8704, 0.3592), (-1.602e-08, 0.8996, 0.3666), (-1.63e-08, 0.9243, 0.3728), (-1.655e-08, 0.9451, 0.3786), (-1.703e-08, 0.9822, 0.3896), (-1.729e-08, 1.004, 0.3955), (-1.729e-08, 1.004, 0.3955), (-1.754e-08, 1.028, 0.4012), (-1.779e-08, 1.061, 0.407), (-1.796e-08, 1.082, 0.4108), (-1.851e-08, 1.1, 0.4235), (-1.961e-08, 1.116, 0.4487), (2.425e-08, 0.9364, -0.5548), (2.523e-08, 0.9084, -0.5772), (2.562e-08, 0.8889, -0.586), (0.09926, 0.7496, -0.5435), (0.09926, 0.7297, -0.537), (0.09926, 0.7029, -0.5306), (0.09926, 0.6837, -0.5246), (0.09926, 0.6637, -0.5218), (0.09926, 0.6438, -0.5146), (0.09926, 0.6201, -0.5116), (0.09926, 0.599, -0.5083), (0.09926, 0.5774, -0.5038), (0.09926, 0.5421, -0.4965), (0.09926, 0.5046, -0.4961), (0.09926, 0.4842, -0.4965), (0.09926, 0.4487, -0.4992), (0.09926, 0.4186, -0.5009), (0.09926, 0.3817, -0.4941), (0.09926, 0.3589, -0.4868), (0.09926, 0.3331, -0.4776), (0.09926, 0.3073, -0.4725), (0.09926, 0.2757, -0.4691), (0.09926, 0.2475, -0.4653), (0.09926, 0.2224, -0.4584), (0.09926, 0.1969, -0.4577), (0.09926, 0.1709, -0.4551), (0.09926, 0.1319, -0.4483), (0.09926, 0.09792, -0.44), (0.09926, 0.07845, -0.434), (0.09926, 0.05265, -0.4329), (0.09926, 0.03026, -0.4294), (0.09926, 0.01701, -0.4089), (0.09926, 0.005537, -0.3879), (0.09926, 0.005537, -0.3671), (0.09926, 0.0212, -0.3406), (0.09926, 0.04563, -0.3435), (0.09926, 0.06222, -0.3555), (0.09926, 0.07926, -0.3667), (0.09926, 0.09654, -0.3797), (0.09926, 0.1265, -0.3906), (0.09926, 0.1506, -0.3993), (0.09926, 0.1725, -0.4062), (0.09926, 0.1958, -0.4129), (0.09926, 0.2268, -0.4172), (0.09926, 0.2479, -0.421), (0.09926, 0.2757, -0.4232), (0.09926, 0.2981, -0.4259), (0.09926, 0.3265, -0.4266), (0.09926, 0.3492, -0.428), (0.09926, 0.3696, -0.4271), (0.09926, 0.3902, -0.4255), (0.09926, 0.4259, -0.4147), (0.09926, 0.4474, -0.4065), (0.09926, 0.4709, -0.3975), (0.09926, 0.5001, -0.3792), (0.09926, 0.5181, -0.3694), (0.09926, 0.5382, -0.3593), (0.09926, 0.5664, -0.3448), (0.09926, 0.5852, -0.335), (0.09926, 0.6112, -0.3241), (0.09926, 0.6307, -0.3172), (0.09926, 0.6506, -0.3095), (0.09926, 0.68, -0.2992), (0.1202, 0.08666, -0.441), (0.1202, 0.1221, -0.4501), (0.1202, 0.5064, -0.3742), (0.1202, 0.4759, -0.3943), (0.1202, 0.06633, -0.4343), (0.1202, 0.5252, -0.3635), (0.1202, 0.03941, -0.4332), (0.1202, 0.5461, -0.3523), (0.1202, 0.01603, -0.4293), (0.1202, 0.7461, -0.5475), (0.1202, 0.7668, -0.5546), (0.1202, 0.5756, -0.3365), (0.1202, 0.005537, -0.4068), (0.1202, 0.7181, -0.5405), (0.1202, 0.5952, -0.3257), (0.1202, 0.005537, -0.3838), (0.1202, 0.698, -0.5338), (0.1202, 0.6223, -0.3137), (0.1202, 0.005537, -0.361), (0.1202, 0.6771, -0.5307), (0.1202, 0.6427, -0.3061), (0.1202, 0.005537, -0.3318), (0.1202, 0.6564, -0.5229), (0.1202, 0.6635, -0.2976), (0.1202, 0.03208, -0.335), (0.1202, 0.6316, -0.5196), (0.1202, 0.6942, -0.2864), (0.1202, 0.0494, -0.3482), (0.1202, 0.6096, -0.5159), (0.1202, 0.06718, -0.3605), (0.1202, 0.5871, -0.511), (0.1202, 0.08521, -0.3747), (0.1202, 0.5503, -0.503), (0.1202, 0.1165, -0.3868), (0.1202, 0.5111, -0.5025), (0.1202, 0.1416, -0.3962), (0.1202, 0.4898, -0.503), (0.1202, 0.1645, -0.4038), (0.1202, 0.4528, -0.5059), (0.1202, 0.1888, -0.4112), (0.1202, 0.4214, -0.5079), (0.1202, 0.2212, -0.4159), (0.1202, 0.3829, -0.5003), (0.1202, 0.2432, -0.4201), (0.1202, 0.359, -0.4923), (0.1202, 0.2722, -0.4225), (0.1202, 0.3321, -0.4822), (0.1202, 0.2956, -0.4254), (0.1202, 0.3052, -0.4766), (0.1202, 0.3252, -0.4262), (0.1202, 0.2722, -0.4729), (0.1202, 0.3489, -0.4278), (0.1202, 0.2428, -0.4687), (0.1202, 0.3702, -0.4268), (0.1202, 0.2165, -0.4612), (0.1202, 0.3917, -0.425), (0.1202, 0.1899, -0.4604), (0.1202, 0.429, -0.4131), (0.1202, 0.1629, -0.4575), (0.1202, 0.4514, -0.4042), (0.09872, 0.6466, 0.04715), (0.09872, 0.6202, 0.0547), (0.09872, 0.6004, 0.06051), (0.09872, 0.5783, 0.06646), (0.09872, 0.543, 0.07818), (0.09872, 0.5212, 0.08536), (0.09872, 0.4851, 0.09937), (0.09872, 0.4643, 0.1051), (0.09872, 0.4436, 0.1067), (0.09872, 0.4132, 0.1076), (0.09872, 0.3871, 0.111), (0.09872, 0.3611, 0.1115), (0.09872, 0.3308, 0.1121), (0.09872, 0.3059, 0.1121), (0.09872, 0.2833, 0.1121), (0.09872, 0.2614, 0.1121), (0.09872, 0.2363, 0.1121), (0.09872, 0.2162, 0.1126), (0.09872, 0.1952, 0.113), (0.09872, 0.1747, 0.1132), (0.09872, 0.1453, 0.1132), (0.09872, 0.1168, 0.1101), (0.09872, 0.09426, 0.1078), (0.09872, 0.07196, 0.1029), (0.09872, 0.0389, 0.1002), (0.09872, 0.02617, 0.116), (0.09872, 0.01678, 0.1352), (0.09872, 0.01678, 0.1723), (0.09872, 0.02578, 0.2032), (0.09872, 0.04914, 0.1848), (0.09872, 0.07332, 0.17), (0.09872, 0.09603, 0.1587), (0.09872, 0.1319, 0.151), (0.09872, 0.1595, 0.1494), (0.09872, 0.1923, 0.1484), (0.09872, 0.2153, 0.1499), (0.09872, 0.2354, 0.151), (0.09872, 0.2658, 0.1542), (0.09872, 0.2879, 0.1548), (0.09872, 0.3087, 0.1565), (0.09872, 0.3387, 0.1591), (0.09872, 0.3626, 0.1618), (0.09872, 0.3841, 0.1618), (0.09872, 0.4135, 0.1627), (0.09872, 0.4337, 0.166), (0.09872, 0.4551, 0.1724), (0.09872, 0.4751, 0.1742), (0.09872, 0.4958, 0.1722), (0.09872, 0.5188, 0.1693), (0.09872, 0.5392, 0.1729), (0.09872, 0.5728, 0.1826), (0.09872, 0.594, 0.1896), (0.09872, 0.6152, 0.195), (0.09872, 0.65, 0.2074), (0.09872, 0.6692, 0.2139), (0.12, 0.2354, 0.1537), (0.12, 0.2153, 0.1524), (0.12, 0.3871, 0.1064), (0.12, 0.4132, 0.1024), (0.12, 0.2658, 0.1576), (0.12, 0.3611, 0.107), (0.12, 0.2879, 0.1582), (0.12, 0.3308, 0.1077), (0.12, 0.3087, 0.1603), (0.12, 0.3059, 0.1077), (0.12, 0.3387, 0.1633), (0.12, 0.2833, 0.1077), (0.12, 0.3626, 0.1665), (0.12, 0.2614, 0.1077), (0.12, 0.3841, 0.1665), (0.12, 0.2363, 0.1077), (0.12, 0.4135, 0.1676), (0.12, 0.2162, 0.1083), (0.12, 0.4337, 0.1715), (0.12, 0.1952, 0.1088), (0.12, 0.4551, 0.1791), (0.12, 0.1747, 0.109), (0.12, 0.4751, 0.1812), (0.12, 0.1453, 0.1089), (0.12, 0.4958, 0.1788), (0.12, 0.1168, 0.1053), (0.12, 0.5188, 0.1755), (0.12, 0.09426, 0.1026), (0.12, 0.5392, 0.1796), (0.12, 0.07196, 0.09681), (0.12, 0.5728, 0.1912), (0.12, 0.0389, 0.0936), (0.12, 0.594, 0.1994), (0.12, 0.01678, 0.1123), (0.12, 0.6152, 0.2059), (0.12, 0.01678, 0.135), (0.12, 0.65, 0.2206), (0.12, 0.01678, 0.179), (0.12, 0.6202, 0.03971), (0.12, 0.6466, 0.03078), (0.12, 0.6692, 0.2282), (0.12, 0.01678, 0.2156), (0.12, 0.6004, 0.0466), (0.12, 0.04914, 0.1937), (0.12, 0.5783, 0.05364), (0.12, 0.07332, 0.1763), (0.12, 0.543, 0.06753), (0.12, 0.09603, 0.1628), (0.12, 0.5212, 0.07603), (0.12, 0.1319, 0.1537), (0.12, 0.4851, 0.09261), (0.12, 0.1595, 0.1518), (0.12, 0.4643, 0.09936), (0.12, 0.1923, 0.1507), (0.12, 0.4436, 0.1013), (0.09872, 0.6588, 0.04715), (0.09872, 0.6814, 0.2139), (0.12, 0.6588, 0.03078), (0.12, 0.6814, 0.2282), (0.1221, 0.6665, 0.03048), (-1.05e-08, 0.6837, 0.2402), (-2.061e-09, 0.6588, 0.04715), (-9.35e-09, 0.6814, 0.2139), (-1.332e-09, 0.6665, 0.03048), (2.376e-08, 0.7496, -0.5435), (1.308e-08, 0.68, -0.2992), (2.424e-08, 0.7668, -0.5546), (1.252e-08, 0.6942, -0.2864), (0.1047, 0.8906, -0.5422), (0.1181, 0.8523, -0.5453), (0.1314, 0.814, -0.5485), (0.05301, 1.347, 0.2648)], [(36, 37), (233, 552), (589, 590), (798, 1246)], [(30, 854, 855, 31), (268, 267, 863, 864), (275, 274, 870, 871), (108, 1242, 662, 400), (267, 266, 862, 863), (274, 273, 869, 870), (193, 196, 195, 194), (28, 29, 852, 862, 266), (265, 266, 277, 276), (272, 273, 284, 283), (269, 270, 281, 280), (266, 267, 278, 277), (273, 274, 285, 284), (270, 271, 282, 281), (267, 268, 279, 278), (274, 275, 286, 285), (271, 272, 283, 282), (268, 269, 280, 279), (28, 265, 862, 852), (31, 855, 856, 32), (36, 861, 871, 275), (32, 856, 857, 33), (28, 265, 266, 862, 852, 29), (272, 271, 867, 868), (34, 858, 859, 35), (29, 266, 265, 28, 862, 852), (276, 277, 278, 279, 280, 281, 282, 283, 284, 285, 286), (276, 286, 275, 265), (234, 287, 288, 235), (249, 302, 303, 250), (242, 295, 296, 243), (235, 288, 289, 236), (243, 296, 297, 244), (236, 289, 290, 237), (244, 297, 298, 245), (237, 290, 291, 238), (245, 298, 299, 246), (238, 291, 292, 239), (246, 299, 300, 247), (239, 292, 293, 240), (247, 300, 301, 248), (240, 293, 294, 241), (248, 301, 302, 249), (241, 294, 295, 242), (234, 233, 287), (251, 250, 303), (233, 230, 287), (287, 303, 302, 301, 300, 299, 298, 297, 296, 295, 294, 293, 292, 291, 290, 289, 288), (233, 234, 235, 236, 237, 238, 239, 240, 241, 242, 243, 244, 245, 246, 247, 248, 249, 250, 251), (251, 303, 287, 233), (214, 893, 894, 215), (221, 900, 901, 222), (211, 890, 891, 212), (218, 897, 898, 219), (215, 894, 895, 216), (212, 891, 892, 213), (219, 898, 899, 220), (216, 895, 896, 217), (213, 892, 893, 214), (220, 899, 900, 221), (201, 889, 890, 211), (217, 896, 897, 218), (224, 904, 905, 225), (222, 902, 903, 223), (229, 909, 910, 230), (227, 907, 908, 228), (225, 905, 906, 226), (223, 903, 904, 224), (228, 908, 909, 229), (226, 906, 907, 227), (233, 912, 913, 251), (233, 230, 911, 912), (254, 917, 918, 255), (251, 914, 915, 252), (258, 921, 922, 259), (255, 918, 919, 256), (252, 915, 916, 253), (259, 922, 950, 260), (256, 919, 920, 257), (253, 916, 917, 254), (257, 920, 921, 258), (253, 231, 232, 233, 251, 252), (202, 203, 204, 205, 206, 207, 208, 209, 210, 201, 211, 212, 213, 214, 215, 216, 217, 218, 219, 220, 221, 222, 223, 224, 225, 226, 227, 228, 229, 230, 233, 232, 231, 253, 254, 255), (19, 942, 943, 20), (6, 929, 930, 7), (20, 943, 944, 21), (7, 930, 931, 8), (21, 944, 945, 22), (261, 950, 951, 262), (8, 931, 932, 9), (22, 945, 946, 23), (262, 951, 952, 263), (9, 932, 933, 10), (23, 946, 947, 24), (263, 952, 953, 264), (10, 933, 934, 11), (24, 947, 948, 25), (264, 953, 923, 0), (11, 934, 935, 12), (25, 948, 949, 26), (12, 935, 936, 13), (13, 936, 937, 14), (0, 923, 924, 1), (14, 937, 938, 15), (1, 924, 925, 2), (15, 938, 939, 16), (2, 925, 926, 3), (16, 939, 940, 17), (3, 926, 927, 4), (17, 940, 941, 18), (4, 927, 928, 5), (18, 941, 942, 19), (5, 928, 929, 6), (261, 260, 950), (264, 197, 198, 199, 200, 201, 208, 210, 209, 207, 206, 205, 204, 203, 202, 255, 256, 257, 258, 259, 260, 261, 262, 263), (209, 312, 310, 207), (207, 310, 311, 208), (208, 311, 312, 209), (210, 313, 312, 209), (203, 306, 305, 202), (210, 313, 304, 201), (204, 307, 306, 203), (205, 308, 307, 204), (201, 304, 311, 208), (206, 309, 308, 205), (201, 304, 305, 202), (208, 311, 313, 210), (207, 310, 309, 206), (183, 977, 978, 184), (191, 985, 986, 192), (184, 978, 979, 185), (192, 986, 987, 193), (185, 979, 980, 186), (193, 987, 988, 194), (186, 980, 981, 187), (194, 988, 989, 195), (187, 981, 982, 188), (195, 989, 990, 196), (188, 982, 983, 189), (189, 983, 984, 190), (182, 976, 977, 183), (190, 984, 985, 191), (200, 995, 996, 201), (198, 993, 994, 199), (196, 991, 992, 197), (199, 994, 995, 200), (197, 992, 993, 198), (27, 998, 999, 28), (26, 997, 998, 27), (26, 949, 997), (862, 28, 999), (37, 27, 28, 999, 861, 871), (26, 27, 37, 38, 551, 550, 549), (108, 662, 663, 664, 665, 666, 667, 668, 669, 670, 671, 672, 673, 548, 119), (108, 662, 964, 965, 966, 967, 968, 969, 970, 971, 972, 973, 974, 975, 673, 548, 119), (375, 337, 338, 374), (377, 364, 365, 376), (374, 338, 339, 378), (376, 365, 366, 379), (378, 339, 340, 380), (379, 366, 367, 381), (380, 340, 341, 382), (384, 314, 315, 383), (381, 367, 368, 385), (382, 341, 342, 386), (383, 315, 316, 387), (385, 368, 369, 388), (386, 342, 343, 389), (387, 316, 317, 390), (388, 369, 370, 391), (389, 343, 344, 392), (390, 317, 318, 393), (391, 370, 371, 394), (392, 344, 345, 395), (393, 318, 319, 396), (394, 371, 372, 397), (395, 345, 346, 398), (396, 319, 320, 399), (397, 372, 373, 400), (398, 346, 347, 401), (399, 320, 321, 402), (401, 347, 348, 403), (402, 321, 322, 404), (403, 348, 349, 405), (404, 322, 323, 406), (405, 349, 350, 407), (406, 323, 324, 408), (407, 350, 351, 409), (408, 324, 325, 410), (409, 351, 352, 411), (410, 325, 326, 412), (411, 352, 353, 413), (412, 326, 327, 414), (413, 353, 354, 415), (414, 327, 328, 416), (415, 354, 355, 417), (416, 328, 329, 418), (417, 355, 356, 419), (418, 329, 330, 420), (419, 356, 357, 421), (420, 330, 331, 422), (421, 357, 358, 423), (422, 331, 332, 424), (423, 358, 359, 425), (424, 332, 333, 426), (425, 359, 360, 427), (426, 333, 334, 428), (427, 360, 361, 429), (428, 334, 335, 430), (429, 361, 362, 431), (430, 335, 336, 432), (431, 362, 363, 433), (432, 336, 337, 375), (433, 363, 364, 377), (314, 373, 372, 371, 370, 369, 368, 367, 366, 365, 364, 363, 362, 361, 360, 359, 358, 357, 356, 355, 354, 353, 352, 351, 350, 349, 348, 347, 346, 345, 344, 343, 342, 341, 340, 339, 338, 337, 336, 335, 334, 333, 332, 331, 330, 329, 328, 327, 326, 325, 324, 323, 322, 321, 320, 319, 318, 317, 316, 315), (39, 40, 41, 42, 43, 44, 45, 46, 47, 48, 49, 50, 51, 52, 53, 54, 55, 56, 57, 58, 59, 60, 61, 62, 63, 64, 65, 66, 67, 68, 69, 70, 71, 72, 73, 74, 75, 76, 77, 78, 79, 80, 81, 82, 83, 84, 85, 86, 87, 88, 89, 90, 91, 92, 93, 94, 95, 96, 97, 107), (88, 433, 377, 89), (61, 432, 375, 62), (87, 431, 433, 88), (60, 430, 432, 61), (86, 429, 431, 87), (59, 428, 430, 60), (85, 427, 429, 86), (58, 426, 428, 59), (84, 425, 427, 85), (57, 424, 426, 58), (83, 423, 425, 84), (56, 422, 424, 57), (82, 421, 423, 83), (55, 420, 422, 56), (81, 419, 421, 82), (54, 418, 420, 55), (80, 417, 419, 81), (53, 416, 418, 54), (79, 415, 417, 80), (52, 414, 416, 53), (78, 413, 415, 79), (51, 412, 414, 52), (77, 411, 413, 78), (50, 410, 412, 51), (76, 409, 411, 77), (49, 408, 410, 50), (75, 407, 409, 76), (48, 406, 408, 49), (74, 405, 407, 75), (47, 404, 406, 48), (73, 403, 405, 74), (46, 402, 404, 47), (72, 401, 403, 73), (45, 399, 402, 46), (71, 398, 401, 72), (97, 397, 400, 107), (44, 396, 399, 45), (70, 395, 398, 71), (96, 394, 397, 97), (43, 393, 396, 44), (69, 392, 395, 70), (95, 391, 394, 96), (42, 390, 393, 43), (68, 389, 392, 69), (94, 388, 391, 95), (41, 387, 390, 42), (67, 386, 389, 68), (93, 385, 388, 94), (40, 383, 387, 41), (66, 382, 386, 67), (92, 381, 385, 93), (39, 384, 383, 40), (65, 380, 382, 66), (91, 379, 381, 92), (64, 378, 380, 65), (90, 376, 379, 91), (63, 374, 378, 64), (89, 377, 376, 90), (62, 375, 374, 63), (490, 469, 470, 489), (492, 443, 444, 491), (489, 470, 471, 493), (491, 444, 445, 494), (493, 471, 472, 495), (494, 445, 446, 496), (495, 472, 473, 497), (496, 446, 447, 498), (497, 473, 474, 499), (498, 447, 448, 500), (499, 474, 475, 501), (500, 448, 449, 502), (501, 475, 476, 503), (502, 449, 450, 504), (503, 476, 477, 505), (504, 450, 451, 506), (505, 477, 478, 507), (506, 451, 452, 508), (507, 478, 479, 509), (508, 452, 453, 510), (509, 479, 480, 511), (510, 453, 454, 512), (511, 480, 481, 513), (512, 454, 455, 514), (513, 481, 482, 515), (514, 455, 456, 516), (515, 482, 483, 517), (516, 456, 457, 518), (517, 483, 484, 519), (518, 457, 458, 520), (519, 484, 485, 521), (520, 458, 459, 522), (521, 485, 486, 523), (522, 459, 460, 524), (523, 486, 487, 525), (524, 460, 461, 526), (528, 434, 435, 527), (525, 487, 488, 529), (526, 461, 462, 530), (527, 435, 436, 531), (530, 462, 463, 532), (531, 436, 437, 533), (532, 463, 464, 534), (533, 437, 438, 535), (534, 464, 465, 536), (535, 438, 439, 537), (536, 465, 466, 538), (537, 439, 440, 539), (538, 466, 467, 540), (539, 440, 441, 541), (540, 467, 468, 542), (541, 441, 442, 543), (542, 468, 469, 490), (543, 442, 443, 492), (547, 545, 182, 175), (488, 487, 486, 485, 484, 483, 482, 481, 480, 479, 478, 477, 476, 475, 474, 473, 472, 471, 470, 469, 468, 467, 466, 465, 464, 463, 462, 461, 460, 459, 458, 457, 456, 455, 454, 453, 452, 451, 450, 449, 448, 447, 446, 445, 444, 443, 442, 441, 440, 439, 438, 437, 436, 435, 434, 544, 545), (128, 543, 492, 129), (154, 542, 490, 155), (127, 541, 543, 128), (153, 540, 542, 154), (126, 539, 541, 127), (152, 538, 540, 153), (125, 537, 539, 126), (151, 536, 538, 152), (124, 535, 537, 125), (150, 534, 536, 151), (123, 533, 535, 124), (149, 532, 534, 150), (122, 531, 533, 123), (148, 530, 532, 149), (121, 527, 531, 122), (147, 526, 530, 148), (173, 525, 529, 174), (120, 528, 527, 121), (146, 524, 526, 147), (172, 523, 525, 173), (145, 522, 524, 146), (171, 521, 523, 172), (144, 520, 522, 145), (170, 519, 521, 171), (143, 518, 520, 144), (169, 517, 519, 170), (142, 516, 518, 143), (168, 515, 517, 169), (141, 514, 516, 142), (167, 513, 515, 168), (140, 512, 514, 141), (166, 511, 513, 167), (139, 510, 512, 140), (165, 509, 511, 166), (138, 508, 510, 139), (164, 507, 509, 165), (137, 506, 508, 138), (163, 505, 507, 164), (136, 504, 506, 137), (162, 503, 505, 163), (135, 502, 504, 136), (161, 501, 503, 162), (134, 500, 502, 135), (160, 499, 501, 161), (133, 498, 500, 134), (159, 497, 499, 160), (132, 496, 498, 133), (158, 495, 497, 159), (131, 494, 496, 132), (157, 493, 495, 158), (130, 491, 494, 131), (156, 489, 493, 157), (129, 492, 491, 130), (155, 490, 489, 156), (528, 546, 544, 434), (544, 546, 119, 548), (488, 545, 547, 529), (547, 545, 544, 546), (120, 119, 546, 528), (175, 174, 529, 547), (118, 119, 120, 121, 122, 123, 124, 125, 126, 127, 128, 129, 130, 131, 132, 133, 134, 135, 136, 137, 138, 139, 140, 141, 142, 143, 144, 145, 146, 147, 148, 149, 150, 151, 152, 153, 154, 155, 156, 157, 158, 159, 160, 161, 162, 163, 164, 165, 166, 167, 168, 169, 170, 171, 172, 173, 174, 175, 176, 177, 178, 179, 180, 181, 109, 110, 111, 112, 113, 114, 115, 116, 117), (545, 1237, 1235, 182), (544, 1236, 1237, 545), (548, 1238, 1236, 544), (1238, 548, 975, 673), (108, 107, 400), (384, 1241, 1239, 314), (314, 1239, 1240, 373), (373, 1240, 1242, 400), (39, 38, 384), (38, 37, 861, 1241, 384), (551, 38, 39, 107, 108, 98, 99, 100, 101, 102, 103, 104, 105, 106, 26, 549, 550), (0, 1, 2, 3, 4, 5, 6, 7, 8, 9, 10, 11, 12, 13, 14, 15, 16, 17, 18, 19, 20, 21, 22, 23, 24, 25, 26, 106, 105, 104, 103, 102, 101, 100, 99, 98, 108, 119, 118, 117, 116, 115, 114, 113, 112, 111, 110, 109, 181, 180, 179, 178, 177, 176, 175, 182, 183, 184, 185, 186, 187, 188, 189, 190, 191, 192, 193, 194, 195, 196, 197, 264), (313, 311, 304), (197, 199, 198), (552, 287, 230), (310, 312, 311), (583, 584, 855, 854), (833, 864, 863, 832), (840, 871, 870, 839), (661, 1086, 662, 1242), (832, 863, 862, 831), (839, 870, 869, 838), (758, 759, 760, 761), (581, 831, 862, 852, 582), (830, 841, 842, 831), (837, 848, 849, 838), (834, 845, 846, 835), (831, 842, 843, 832), (838, 849, 850, 839), (835, 846, 847, 836), (832, 843, 844, 833), (839, 850, 851, 840), (836, 847, 848, 837), (833, 844, 845, 834), (858, 859, 869, 868), (855, 856, 866, 865), (852, 853, 863, 862), (859, 860, 870, 869), (856, 857, 867, 866), (853, 854, 864, 863), (860, 861, 871, 870), (857, 858, 868, 867), (854, 855, 865, 864), (581, 852, 862, 830), (584, 585, 856, 855), (589, 840, 871, 861), (585, 586, 857, 856), (581, 582, 852, 862, 831, 830), (837, 868, 867, 836), (587, 588, 859, 858), (582, 852, 862, 581, 830, 831), (841, 851, 850, 849, 848, 847, 846, 845, 844, 843, 842), (841, 830, 840, 851), (799, 800, 873, 872), (814, 815, 888, 887), (807, 808, 881, 880), (800, 801, 874, 873), (808, 809, 882, 881), (801, 802, 875, 874), (809, 810, 883, 882), (802, 803, 876, 875), (810, 811, 884, 883), (803, 804, 877, 876), (811, 812, 885, 884), (804, 805, 878, 877), (812, 813, 886, 885), (805, 806, 879, 878), (813, 814, 887, 886), (806, 807, 880, 879), (799, 872, 798), (816, 888, 815), (798, 872, 795), (872, 873, 874, 875, 876, 877, 878, 879, 880, 881, 882, 883, 884, 885, 886, 887, 888), (798, 816, 815, 814, 813, 812, 811, 810, 809, 808, 807, 806, 805, 804, 803, 802, 801, 800, 799), (816, 798, 872, 888), (779, 780, 894, 893), (786, 787, 901, 900), (776, 777, 891, 890), (783, 784, 898, 897), (780, 781, 895, 894), (777, 778, 892, 891), (784, 785, 899, 898), (781, 782, 896, 895), (778, 779, 893, 892), (785, 786, 900, 899), (766, 776, 890, 889), (782, 783, 897, 896), (789, 790, 905, 904), (787, 788, 903, 902), (794, 795, 910, 909), (792, 793, 908, 907), (790, 791, 906, 905), (788, 789, 904, 903), (793, 794, 909, 908), (791, 792, 907, 906), (798, 816, 913, 912), (798, 912, 911, 795), (819, 820, 918, 917), (816, 817, 915, 914), (823, 824, 922, 921), (820, 821, 919, 918), (817, 818, 916, 915), (824, 825, 950, 922), (821, 822, 920, 919), (818, 819, 917, 916), (822, 823, 921, 920), (818, 817, 816, 798, 797, 796), (767, 820, 819, 818, 796, 797, 798, 795, 794, 793, 792, 791, 790, 789, 788, 787, 786, 785, 784, 783, 782, 781, 780, 779, 778, 777, 776, 766, 775, 774, 773, 772, 771, 770, 769, 768), (572, 573, 943, 942), (559, 560, 930, 929), (573, 574, 944, 943), (560, 561, 931, 930), (574, 575, 945, 944), (826, 827, 951, 950), (561, 562, 932, 931), (575, 576, 946, 945), (827, 828, 952, 951), (562, 563, 933, 932), (576, 577, 947, 946), (828, 829, 953, 952), (563, 564, 934, 933), (577, 578, 948, 947), (829, 553, 923, 953), (564, 565, 935, 934), (578, 579, 949, 948), (565, 566, 936, 935), (566, 567, 937, 936), (553, 554, 924, 923), (567, 568, 938, 937), (554, 555, 925, 924), (568, 569, 939, 938), (555, 556, 926, 925), (569, 570, 940, 939), (556, 557, 927, 926), (570, 571, 941, 940), (557, 558, 928, 927), (571, 572, 942, 941), (558, 559, 929, 928), (826, 950, 825), (829, 828, 827, 826, 825, 824, 823, 822, 821, 820, 767, 768, 769, 770, 771, 772, 774, 775, 773, 766, 765, 764, 763, 762), (774, 772, 960, 962), (772, 773, 961, 960), (773, 774, 962, 961), (775, 774, 962, 963), (768, 767, 955, 956), (775, 766, 954, 963), (769, 768, 956, 957), (770, 769, 957, 958), (766, 773, 961, 954), (771, 770, 958, 959), (766, 767, 955, 954), (773, 775, 963, 961), (772, 771, 959, 960), (667, 668, 970, 969), (664, 665, 967, 966), (671, 672, 974, 973), (668, 669, 971, 970), (665, 666, 968, 967), (672, 673, 975, 974), (662, 663, 965, 964), (669, 670, 972, 971), (666, 667, 969, 968), (663, 664, 966, 965), (670, 671, 973, 972), (748, 749, 978, 977), (756, 757, 986, 985), (749, 750, 979, 978), (757, 758, 987, 986), (750, 751, 980, 979), (758, 759, 988, 987), (751, 752, 981, 980), (759, 760, 989, 988), (752, 753, 982, 981), (760, 761, 990, 989), (753, 754, 983, 982), (754, 755, 984, 983), (747, 748, 977, 976), (755, 756, 985, 984), (765, 766, 996, 995), (763, 764, 994, 993), (761, 762, 992, 991), (764, 765, 995, 994), (762, 763, 993, 992), (580, 581, 999, 998), (579, 580, 998, 997), (579, 997, 949), (852, 999, 862), (862, 999, 581), (590, 871, 861, 999, 581, 580), (579, 1243, 1244, 1245, 591, 590, 580), (661, 684, 1234, 673, 672, 671, 670, 669, 668, 667, 666, 665, 664, 663, 662), (661, 684, 1234, 673, 975, 974, 973, 972, 971, 970, 969, 968, 967, 966, 965, 964, 662), (1061, 1060, 1024, 1023), (1063, 1062, 1051, 1050), (1060, 1064, 1025, 1024), (1062, 1065, 1052, 1051), (1064, 1066, 1026, 1025), (1065, 1067, 1053, 1052), (1066, 1068, 1027, 1026), (1070, 1069, 1001, 1000), (1067, 1071, 1054, 1053), (1068, 1072, 1028, 1027), (1069, 1073, 1002, 1001), (1071, 1074, 1055, 1054), (1072, 1075, 1029, 1028), (1073, 1076, 1003, 1002), (1074, 1077, 1056, 1055), (1075, 1078, 1030, 1029), (1076, 1079, 1004, 1003), (1077, 1080, 1057, 1056), (1078, 1081, 1031, 1030), (1079, 1082, 1005, 1004), (1080, 1083, 1058, 1057), (1081, 1084, 1032, 1031), (1082, 1085, 1006, 1005), (1083, 1086, 1059, 1058), (1084, 1087, 1033, 1032), (1085, 1088, 1007, 1006), (1087, 1089, 1034, 1033), (1088, 1090, 1008, 1007), (1089, 1091, 1035, 1034), (1090, 1092, 1009, 1008), (1091, 1093, 1036, 1035), (1092, 1094, 1010, 1009), (1093, 1095, 1037, 1036), (1094, 1096, 1011, 1010), (1095, 1097, 1038, 1037), (1096, 1098, 1012, 1011), (1097, 1099, 1039, 1038), (1098, 1100, 1013, 1012), (1099, 1101, 1040, 1039), (1100, 1102, 1014, 1013), (1101, 1103, 1041, 1040), (1102, 1104, 1015, 1014), (1103, 1105, 1042, 1041), (1104, 1106, 1016, 1015), (1105, 1107, 1043, 1042), (1106, 1108, 1017, 1016), (1107, 1109, 1044, 1043), (1108, 1110, 1018, 1017), (1109, 1111, 1045, 1044), (1110, 1112, 1019, 1018), (1111, 1113, 1046, 1045), (1112, 1114, 1020, 1019), (1113, 1115, 1047, 1046), (1114, 1116, 1021, 1020), (1115, 1117, 1048, 1047), (1116, 1118, 1022, 1021), (1117, 1119, 1049, 1048), (1118, 1061, 1023, 1022), (1119, 1063, 1050, 1049), (1000, 1001, 1002, 1003, 1004, 1005, 1006, 1007, 1008, 1009, 1010, 1011, 1012, 1013, 1014, 1015, 1016, 1017, 1018, 1019, 1020, 1021, 1022, 1023, 1024, 1025, 1026, 1027, 1028, 1029, 1030, 1031, 1032, 1033, 1034, 1035, 1036, 1037, 1038, 1039, 1040, 1041, 1042, 1043, 1044, 1045, 1046, 1047, 1048, 1049, 1050, 1051, 1052, 1053, 1054, 1055, 1056, 1057, 1058, 1059), (592, 660, 650, 649, 648, 647, 646, 645, 644, 643, 642, 641, 640, 639, 638, 637, 636, 635, 634, 633, 632, 631, 630, 629, 628, 627, 626, 625, 624, 623, 622, 621, 620, 619, 618, 617, 616, 615, 614, 613, 612, 611, 610, 609, 608, 607, 606, 605, 604, 603, 602, 601, 600, 599, 598, 597, 596, 595, 594, 593), (641, 642, 1063, 1119), (614, 615, 1061, 1118), (640, 641, 1119, 1117), (613, 614, 1118, 1116), (639, 640, 1117, 1115), (612, 613, 1116, 1114), (638, 639, 1115, 1113), (611, 612, 1114, 1112), (637, 638, 1113, 1111), (610, 611, 1112, 1110), (636, 637, 1111, 1109), (609, 610, 1110, 1108), (635, 636, 1109, 1107), (608, 609, 1108, 1106), (634, 635, 1107, 1105), (607, 608, 1106, 1104), (633, 634, 1105, 1103), (606, 607, 1104, 1102), (632, 633, 1103, 1101), (605, 606, 1102, 1100), (631, 632, 1101, 1099), (604, 605, 1100, 1098), (630, 631, 1099, 1097), (603, 604, 1098, 1096), (629, 630, 1097, 1095), (602, 603, 1096, 1094), (628, 629, 1095, 1093), (601, 602, 1094, 1092), (627, 628, 1093, 1091), (600, 601, 1092, 1090), (626, 627, 1091, 1089), (599, 600, 1090, 1088), (625, 626, 1089, 1087), (598, 599, 1088, 1085), (624, 625, 1087, 1084), (650, 660, 1086, 1083), (597, 598, 1085, 1082), (623, 624, 1084, 1081), (649, 650, 1083, 1080), (596, 597, 1082, 1079), (622, 623, 1081, 1078), (648, 649, 1080, 1077), (595, 596, 1079, 1076), (621, 622, 1078, 1075), (647, 648, 1077, 1074), (594, 595, 1076, 1073), (620, 621, 1075, 1072), (646, 647, 1074, 1071), (593, 594, 1073, 1069), (619, 620, 1072, 1068), (645, 646, 1071, 1067), (592, 593, 1069, 1070), (618, 619, 1068, 1066), (644, 645, 1067, 1065), (617, 618, 1066, 1064), (643, 644, 1065, 1062), (616, 617, 1064, 1060), (642, 643, 1062, 1063), (615, 616, 1060, 1061), (1176, 1175, 1156, 1155), (1178, 1177, 1130, 1129), (1175, 1179, 1157, 1156), (1177, 1180, 1131, 1130), (1179, 1181, 1158, 1157), (1180, 1182, 1132, 1131), (1181, 1183, 1159, 1158), (1182, 1184, 1133, 1132), (1183, 1185, 1160, 1159), (1184, 1186, 1134, 1133), (1185, 1187, 1161, 1160), (1186, 1188, 1135, 1134), (1187, 1189, 1162, 1161), (1188, 1190, 1136, 1135), (1189, 1191, 1163, 1162), (1190, 1192, 1137, 1136), (1191, 1193, 1164, 1163), (1192, 1194, 1138, 1137), (1193, 1195, 1165, 1164), (1194, 1196, 1139, 1138), (1195, 1197, 1166, 1165), (1196, 1198, 1140, 1139), (1197, 1199, 1167, 1166), (1198, 1200, 1141, 1140), (1199, 1201, 1168, 1167), (1200, 1202, 1142, 1141), (1201, 1203, 1169, 1168), (1202, 1204, 1143, 1142), (1203, 1205, 1170, 1169), (1204, 1206, 1144, 1143), (1205, 1207, 1171, 1170), (1206, 1208, 1145, 1144), (1207, 1209, 1172, 1171), (1208, 1210, 1146, 1145), (1209, 1211, 1173, 1172), (1210, 1212, 1147, 1146), (1214, 1213, 1121, 1120), (1211, 1215, 1174, 1173), (1212, 1216, 1148, 1147), (1213, 1217, 1122, 1121), (1216, 1218, 1149, 1148), (1217, 1219, 1123, 1122), (1218, 1220, 1150, 1149), (1219, 1221, 1124, 1123), (1220, 1222, 1151, 1150), (1221, 1223, 1125, 1124), (1222, 1224, 1152, 1151), (1223, 1225, 1126, 1125), (1224, 1226, 1153, 1152), (1225, 1227, 1127, 1126), (1226, 1228, 1154, 1153), (1227, 1229, 1128, 1127), (1228, 1176, 1155, 1154), (1229, 1178, 1129, 1128), (1233, 740, 747, 1231), (1174, 1231, 1230, 1120, 1121, 1122, 1123, 1124, 1125, 1126, 1127, 1128, 1129, 1130, 1131, 1132, 1133, 1134, 1135, 1136, 1137, 1138, 1139, 1140, 1141, 1142, 1143, 1144, 1145, 1146, 1147, 1148, 1149, 1150, 1151, 1152, 1153, 1154, 1155, 1156, 1157, 1158, 1159, 1160, 1161, 1162, 1163, 1164, 1165, 1166, 1167, 1168, 1169, 1170, 1171, 1172, 1173), (693, 694, 1178, 1229), (719, 720, 1176, 1228), (692, 693, 1229, 1227), (718, 719, 1228, 1226), (691, 692, 1227, 1225), (717, 718, 1226, 1224), (690, 691, 1225, 1223), (716, 717, 1224, 1222), (689, 690, 1223, 1221), (715, 716, 1222, 1220), (688, 689, 1221, 1219), (714, 715, 1220, 1218), (687, 688, 1219, 1217), (713, 714, 1218, 1216), (686, 687, 1217, 1213), (712, 713, 1216, 1212), (738, 739, 1215, 1211), (685, 686, 1213, 1214), (711, 712, 1212, 1210), (737, 738, 1211, 1209), (710, 711, 1210, 1208), (736, 737, 1209, 1207), (709, 710, 1208, 1206), (735, 736, 1207, 1205), (708, 709, 1206, 1204), (734, 735, 1205, 1203), (707, 708, 1204, 1202), (733, 734, 1203, 1201), (706, 707, 1202, 1200), (732, 733, 1201, 1199), (705, 706, 1200, 1198), (731, 732, 1199, 1197), (704, 705, 1198, 1196), (730, 731, 1197, 1195), (703, 704, 1196, 1194), (729, 730, 1195, 1193), (702, 703, 1194, 1192), (728, 729, 1193, 1191), (701, 702, 1192, 1190), (727, 728, 1191, 1189), (700, 701, 1190, 1188), (726, 727, 1189, 1187), (699, 700, 1188, 1186), (725, 726, 1187, 1185), (698, 699, 1186, 1184), (724, 725, 1185, 1183), (697, 698, 1184, 1182), (723, 724, 1183, 1181), (696, 697, 1182, 1180), (722, 723, 1181, 1179), (695, 696, 1180, 1177), (721, 722, 1179, 1175), (694, 695, 1177, 1178), (720, 721, 1175, 1176), (1238, 673, 975), (1214, 1120, 1230, 1232), (1230, 1234, 684, 1232), (1174, 1215, 1233, 1231), (1233, 1232, 1230, 1231), (685, 1214, 1232, 684), (740, 1233, 1215, 739), (683, 682, 681, 680, 679, 678, 677, 676, 675, 674, 746, 745, 744, 743, 742, 741, 740, 739, 738, 737, 736, 735, 734, 733, 732, 731, 730, 729, 728, 727, 726, 725, 724, 723, 722, 721, 720, 719, 718, 717, 716, 715, 714, 713, 712, 711, 710, 709, 708, 707, 706, 705, 704, 703, 702, 701, 700, 699, 698, 697, 696, 695, 694, 693, 692, 691, 690, 689, 688, 687, 686, 685, 684), (1231, 747, 1235, 1237), (1230, 1231, 1237, 1236), (1234, 1230, 1236, 1238), (1238, 673, 975, 1234), (661, 1086, 660), (1070, 1000, 1239, 1241), (1000, 1059, 1240, 1239), (1059, 1086, 1242, 1240), (592, 1070, 591), (591, 1070, 1241, 861, 590), (1245, 1244, 1243, 579, 659, 658, 657, 656, 655, 654, 653, 652, 651, 661, 660, 592, 591), (553, 829, 762, 761, 760, 759, 758, 757, 756, 755, 754, 753, 752, 751, 750, 749, 748, 747, 740, 741, 742, 743, 744, 745, 746, 674, 675, 676, 677, 678, 679, 680, 681, 682, 683, 684, 661, 651, 652, 653, 654, 655, 656, 657, 658, 659, 579, 578, 577, 576, 575, 574, 573, 572, 571, 570, 569, 568, 567, 566, 565, 564, 563, 562, 561, 560, 559, 558, 557, 556, 555, 554), (963, 954, 961), (762, 763, 764), (1246, 795, 872), (960, 961, 962)])
me_gp_layer.polygons.foreach_set('use_smooth', [True] * 838)
me_gp_layer.materials.append(mat_metal)
me_gp_layer.use_remesh_preserve_volume = False
me_gp_layer.use_remesh_preserve_attributes = False
me_gp_layer.use_mirror_vertex_groups = False
me_gp_layer.update()

# ---- objects
ob_deer = bpy.data.objects.new('Deer', me_gp_layer)

# ---- transforms, parenting, visibility, modifiers, constraints
ob_deer.location = (0.0, 0.0, 0.0)
ob_deer.rotation_euler = (1.571, 0.0, 0.0)
ob_deer.lineart.crease_threshold = 0.0

# ---- collection membership
col_collection.objects.link(ob_deer)

# ---- scene / render settings (as saved in the file)
scene.frame_start = 1; scene.frame_end = 250; scene.frame_set(1)
scene.render.engine = 'BLENDER_EEVEE_NEXT'
scene.cycles.use_denoising = False
scene.cycles.samples = 128
scene.cycles.sampling_pattern = 'TABULATED_SOBOL'
scene.cycles.use_adaptive_sampling = False
scene.cycles.use_light_tree = False
scene.view_settings.view_transform = 'Filmic'
bpy.context.view_layer.update()

# ---- added for rendering (the .blend has no active camera and no usable light): camera, sun
cam_auto = bpy.data.cameras.new('AutoCamera')
cam_auto.lens = 50.0
cam_auto.sensor_width = 36.0
cam_auto.clip_end = 1000.0
ob_auto_camera = bpy.data.objects.new('AutoCamera', cam_auto)
scene.collection.objects.link(ob_auto_camera)
ob_auto_camera.location = (1.80128, -2.13363, 2.19659)
ob_auto_camera.rotation_euler = (1.09748, -7.21219e-08, 0.694738)
scene.camera = ob_auto_camera
light_auto_sun = bpy.data.lights.new('AutoSun', 'SUN')
light_auto_sun.energy = 3.0
light_auto_sun.angle = 0.0523599
ob_auto_sun = bpy.data.objects.new('AutoSun', light_auto_sun)
scene.collection.objects.link(ob_auto_sun)
ob_auto_sun.rotation_euler = (0.872665, 0.174533, 0.523599)
bpy.context.view_layer.update()
